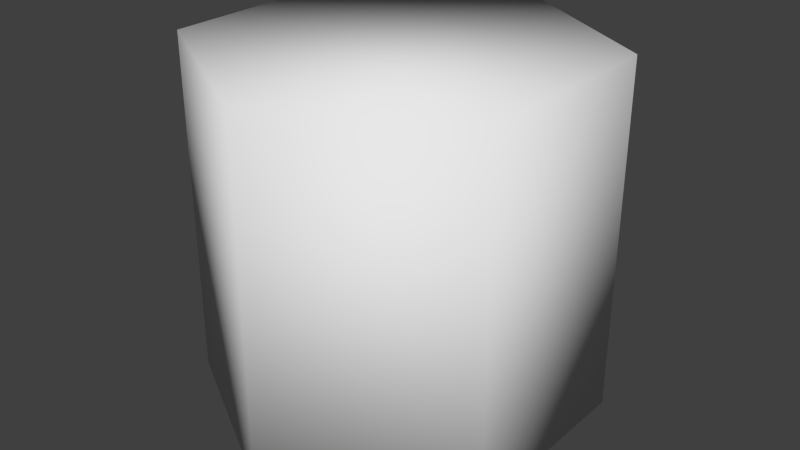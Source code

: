 # Source: HexModelExtruded.blend  (saved by Blender 2.76.0; exported with 4.5.12 LTS)
import bpy
from mathutils import Matrix  # noqa: F401  (used for matrix-valued properties, if any)

bpy.ops.wm.read_factory_settings(use_empty=True)
scene = bpy.context.scene
scene.name = 'Scene'

# ---- collections
col_collection_1 = bpy.data.collections.new('Collection 1'); scene.collection.children.link(col_collection_1)

# ---- world
world_world = bpy.data.worlds.new('World'); scene.world = world_world
world_world.color = (0.05088, 0.05088, 0.05088)
world_world.use_sun_shadow = False
world_world.sun_shadow_jitter_overblur = 0.0
world_world.cycles.sampling_method = 'MANUAL'
world_world.cycles.sample_map_resolution = 256

# ---- meshes
me_cylinder = bpy.data.meshes.new('Cylinder')
me_cylinder.from_pydata([(0.0, 1.0, 0.7993), (0.866, 0.5, 0.7993), (0.866, -0.5, 0.7993), (-8.742e-08, -1.0, 0.7993), (-0.866, -0.5, 0.7993), (-0.866, 0.5, 0.7993), (0.866, 0.5, 2.565), (2.98e-08, 1.0, 2.565), (0.866, -0.5, 2.565), (-5.762e-08, -1.0, 2.565), (-0.866, -0.5, 2.565), (-0.866, 0.5, 2.565)], [], [(1, 2, 3, 4, 5, 0), (6, 7, 11, 10, 9, 8), (1, 0, 7, 6), (0, 5, 11, 7), (4, 3, 9, 10), (2, 1, 6, 8), (5, 4, 10, 11), (3, 2, 8, 9)])
me_cylinder.polygons.foreach_set('use_smooth', [True] * 8)
_uv = me_cylinder.uv_layers.new(name='UVMap')
_uv.uv.foreach_set('vector', [0.433, 9.304e-05, 9.304e-05, 0.25, 9.304e-05, 0.75, 0.433, 0.9999, 0.866, 0.75, 0.866, 0.25, 0.433, 9.304e-05, 0.866, 0.25, 0.866, 0.75, 0.433, 0.9999, 9.304e-05, 0.75, 9.304e-05, 0.25, 0.433, 9.304e-05, 0.866, 0.25, 0.866, 0.25, 0.433, 9.304e-05, 0.866, 0.25, 0.866, 0.75, 0.866, 0.75, 0.866, 0.25, 0.433, 0.9999, 9.304e-05, 0.75, 9.304e-05, 0.75, 0.433, 0.9999, 9.304e-05, 0.25, 0.433, 9.304e-05, 0.433, 9.304e-05, 9.304e-05, 0.25, 0.866, 0.75, 0.433, 0.9999, 0.433, 0.9999, 0.866, 0.75, 9.304e-05, 0.75, 9.304e-05, 0.25, 9.304e-05, 0.25, 9.304e-05, 0.75])
me_cylinder.use_remesh_preserve_volume = False
me_cylinder.use_remesh_preserve_attributes = False
me_cylinder.use_mirror_vertex_groups = False
me_cylinder.update()

# ---- objects
ob_cylinder = bpy.data.objects.new('Cylinder', me_cylinder)

# ---- transforms, parenting, visibility, modifiers, constraints
ob_cylinder.location = (1.022, -0.1861, -0.8273)
ob_cylinder.lineart.crease_threshold = 0.0

# ---- collection membership
col_collection_1.objects.link(ob_cylinder)

# ---- scene / render settings (as saved in the file)
scene.frame_start = 1; scene.frame_end = 1; scene.frame_set(0)
scene.render.engine = 'BLENDER_EEVEE_NEXT'
scene.render.resolution_percentage = 50
scene.render.dither_intensity = 0.0
scene.cycles.use_denoising = False
scene.cycles.samples = 10
scene.cycles.sampling_pattern = 'TABULATED_SOBOL'
scene.cycles.light_sampling_threshold = 0.0
scene.cycles.use_adaptive_sampling = False
scene.cycles.use_light_tree = False
scene.cycles.blur_glossy = 0.0
scene.cycles.pixel_filter_type = 'GAUSSIAN'
scene.cycles.sample_clamp_indirect = 0.0
scene.view_settings.view_transform = 'Standard'
bpy.context.view_layer.update()

# ---- added for rendering (the .blend has no active camera and no usable light): camera, sun
cam_auto = bpy.data.cameras.new('AutoCamera')
cam_auto.lens = 50.0
cam_auto.sensor_width = 36.0
cam_auto.clip_end = 1000.0
ob_auto_camera = bpy.data.objects.new('AutoCamera', cam_auto)
scene.collection.objects.link(ob_auto_camera)
ob_auto_camera.location = (3.96533, -3.71753, 3.20896)
ob_auto_camera.rotation_euler = (1.09748, -7.21219e-08, 0.694738)
scene.camera = ob_auto_camera
light_auto_sun = bpy.data.lights.new('AutoSun', 'SUN')
light_auto_sun.energy = 3.0
light_auto_sun.angle = 0.0523599
ob_auto_sun = bpy.data.objects.new('AutoSun', light_auto_sun)
scene.collection.objects.link(ob_auto_sun)
ob_auto_sun.rotation_euler = (0.872665, 0.174533, 0.523599)
bpy.context.view_layer.update()
